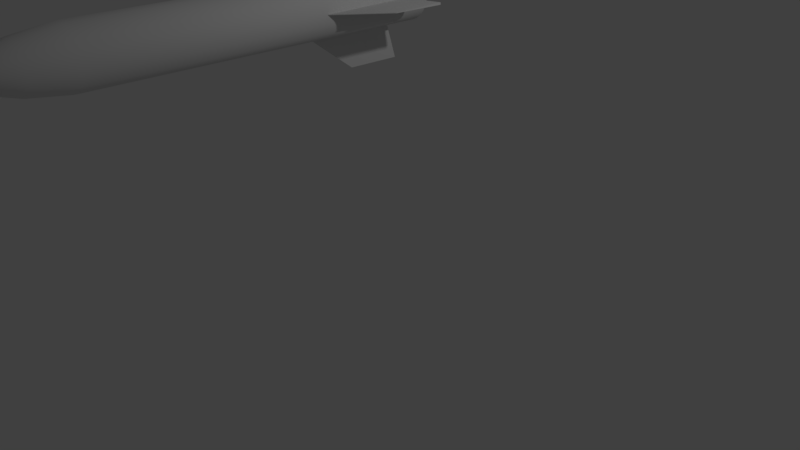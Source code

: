 # Source: Missile.blend  (saved by Blender 2.79.0; exported with 4.5.12 LTS)
import bpy
from mathutils import Matrix  # noqa: F401  (used for matrix-valued properties, if any)

bpy.ops.wm.read_factory_settings(use_empty=True)
scene = bpy.context.scene
scene.name = 'Scene'

# ---- collections
col_collection_1 = bpy.data.collections.new('Collection 1'); scene.collection.children.link(col_collection_1)

# ---- world
world_world = bpy.data.worlds.new('World'); scene.world = world_world
world_world.color = (0.05088, 0.05088, 0.05088)
world_world.use_sun_shadow = False
world_world.sun_shadow_jitter_overblur = 0.0
world_world.cycles.sampling_method = 'MANUAL'

# ---- cameras
cam_camera = bpy.data.cameras.new('Camera')
cam_camera.clip_end = 100.0
cam_camera.lens = 35.0
cam_camera.sensor_width = 32.0
cam_camera.sensor_height = 18.0
cam_camera.ortho_scale = 7.314
cam_camera.dof.focus_distance = 0.0
cam_camera.dof.aperture_fstop = 128.0

# ---- lights
light_lamp = bpy.data.lights.new('Lamp', 'POINT')
light_lamp.transmission_factor = 0.0
light_lamp.cutoff_distance = 30.0
light_lamp.energy = 100.0
light_lamp.shadow_buffer_clip_start = 1.001
light_lamp.shadow_soft_size = 0.1
light_lamp.shadow_maximum_resolution = 0.006
light_lamp.use_absolute_resolution = True

# ---- meshes
me_cube_007 = bpy.data.meshes.new('Cube.007')
me_cube_007.from_pydata([(-0.06546, -4.894, -1.705), (-0.06546, -2.083, 0.4381), (-0.2549, 0.3735, -1.705), (-0.2549, 1.0, 0.4381), (0.06545, -4.894, -1.705), (0.06546, -2.083, 0.4381), (0.2549, 0.3735, -1.705), (0.2549, 1.0, 0.4381)], [], [(0, 1, 3, 2), (2, 3, 7, 6), (6, 7, 5, 4), (4, 5, 1, 0), (2, 6, 4, 0), (7, 3, 1, 5)])
me_cube_007.use_remesh_preserve_volume = False
me_cube_007.use_remesh_preserve_attributes = False
me_cube_007.use_mirror_vertex_groups = False
me_cube_007.update()
me_cylinder = bpy.data.meshes.new('Cylinder')
me_cylinder.from_pydata([(0.0, 1.0, -1.0), (0.0, 1.0, 1.0), (0.1951, 0.9808, -1.0), (0.1951, 0.9808, 1.0), (0.3827, 0.9239, -1.0), (0.3827, 0.9239, 1.0), (0.5556, 0.8315, -1.0), (0.5556, 0.8315, 1.0), (0.7071, 0.7071, -1.0), (0.7071, 0.7071, 1.0), (0.8315, 0.5556, -1.0), (0.8315, 0.5556, 1.0), (0.9239, 0.3827, -1.0), (0.9239, 0.3827, 1.0), (0.9808, 0.1951, -1.0), (0.9808, 0.1951, 1.0), (1.0, 7.55e-08, -1.0), (1.0, 7.55e-08, 1.0), (0.9808, -0.1951, -1.0), (0.9808, -0.1951, 1.0), (0.9239, -0.3827, -1.0), (0.9239, -0.3827, 1.0), (0.8315, -0.5556, -1.0), (0.8315, -0.5556, 1.0), (0.7071, -0.7071, -1.0), (0.7071, -0.7071, 1.0), (0.5556, -0.8315, -1.0), (0.5556, -0.8315, 1.0), (0.3827, -0.9239, -1.0), (0.3827, -0.9239, 1.0), (0.1951, -0.9808, -1.0), (0.1951, -0.9808, 1.0), (-3.258e-07, -1.0, -1.0), (-3.258e-07, -1.0, 1.0), (-0.1951, -0.9808, -1.0), (-0.1951, -0.9808, 1.0), (-0.3827, -0.9239, -1.0), (-0.3827, -0.9239, 1.0), (-0.5556, -0.8315, -1.0), (-0.5556, -0.8315, 1.0), (-0.7071, -0.7071, -1.0), (-0.7071, -0.7071, 1.0), (-0.8315, -0.5556, -1.0), (-0.8315, -0.5556, 1.0), (-0.9239, -0.3827, -1.0), (-0.9239, -0.3827, 1.0), (-0.9808, -0.1951, -1.0), (-0.9808, -0.1951, 1.0), (-1.0, 9.656e-07, -1.0), (-1.0, 9.656e-07, 1.0), (-0.9808, 0.1951, -1.0), (-0.9808, 0.1951, 1.0), (-0.9239, 0.3827, -1.0), (-0.9239, 0.3827, 1.0), (-0.8315, 0.5556, -1.0), (-0.8315, 0.5556, 1.0), (-0.7071, 0.7071, -1.0), (-0.7071, 0.7071, 1.0), (-0.5556, 0.8315, -1.0), (-0.5556, 0.8315, 1.0), (-0.3827, 0.9239, -1.0), (-0.3827, 0.9239, 1.0), (-0.1951, 0.9808, -1.0), (-0.1951, 0.9808, 1.0), (0.0, 1.0, -5.029), (0.1951, 0.9808, -5.029), (0.3827, 0.9239, -5.029), (0.5556, 0.8315, -5.029), (0.7071, 0.7071, -5.029), (0.8315, 0.5556, -5.029), (0.9239, 0.3827, -5.029), (0.9808, 0.1951, -5.029), (1.0, -5.524e-07, -5.029), (0.9808, -0.1951, -5.029), (0.9239, -0.3827, -5.029), (0.8315, -0.5556, -5.029), (0.7071, -0.7071, -5.029), (0.5556, -0.8315, -5.029), (0.3827, -0.9239, -5.029), (0.1951, -0.9808, -5.029), (-3.258e-07, -1.0, -5.029), (-0.1951, -0.9808, -5.029), (-0.3827, -0.9239, -5.029), (-0.5556, -0.8315, -5.029), (-0.7071, -0.7071, -5.029), (-0.8315, -0.5556, -5.029), (-0.9239, -0.3827, -5.029), (-0.9808, -0.1951, -5.029), (-1.0, 3.377e-07, -5.029), (-0.9808, 0.1951, -5.029), (-0.9239, 0.3827, -5.029), (-0.8315, 0.5556, -5.029), (-0.7071, 0.7071, -5.029), (-0.5556, 0.8315, -5.029), (-0.3827, 0.9239, -5.029), (-0.1951, 0.9808, -5.029), (1.094e-07, -3.353e-07, -5.029), (0.1561, 0.7849, 2.523), (-1.428e-06, 0.8003, 2.523), (0.3063, 0.7394, 2.523), (0.4446, 0.6654, 2.523), (0.5659, 0.5659, 2.523), (0.6654, 0.4446, 2.523), (0.7394, 0.3063, 2.523), (0.7849, 0.1561, 2.523), (0.8003, 1.221e-07, 2.523), (0.7849, -0.1561, 2.523), (0.7394, -0.3063, 2.523), (0.6654, -0.4446, 2.523), (0.5659, -0.5659, 2.523), (0.4446, -0.6654, 2.523), (0.3063, -0.7394, 2.523), (0.1561, -0.7849, 2.523), (-1.688e-06, -0.8003, 2.523), (-0.1561, -0.7849, 2.523), (-0.3063, -0.7394, 2.523), (-0.4446, -0.6654, 2.523), (-0.5659, -0.5659, 2.523), (-0.6654, -0.4446, 2.523), (-0.7394, -0.3063, 2.523), (-0.7849, -0.1561, 2.523), (-0.8003, 8.344e-07, 2.523), (-0.7849, 0.1561, 2.523), (-0.7394, 0.3063, 2.523), (-0.6654, 0.4446, 2.523), (-0.5659, 0.5659, 2.523), (-0.4446, 0.6654, 2.523), (-0.3063, 0.7394, 2.523), (-0.1561, 0.7849, 2.523), (0.1951, 0.9808, 1.769), (0.3827, 0.9239, 1.769), (0.9239, -0.3827, 1.769), (0.8315, -0.5556, 1.769), (-0.5556, -0.8315, 1.769), (-0.7071, -0.7071, 1.769), (-0.7071, 0.7071, 1.769), (-0.5556, 0.8315, 1.769), (0.9239, 0.3827, 1.769), (0.9808, 0.1951, 1.769), (0.1951, -0.9808, 1.769), (-1.056e-06, -1.0, 1.769), (-1.0, 9.686e-07, 1.769), (-0.9808, 0.1951, 1.769), (0.5556, 0.8315, 1.769), (0.7071, -0.7071, 1.769), (-0.8315, -0.5556, 1.769), (-0.3827, 0.9239, 1.769), (1.0, 7.848e-08, 1.769), (-0.1951, -0.9808, 1.769), (-0.9239, 0.3827, 1.769), (0.7071, 0.7071, 1.769), (0.5556, -0.8315, 1.769), (-0.9239, -0.3827, 1.769), (-0.1951, 0.9808, 1.769), (0.9808, -0.1951, 1.769), (-0.3827, -0.9239, 1.769), (-0.8315, 0.5556, 1.769), (0.8315, 0.5556, 1.769), (0.3827, -0.9239, 1.769), (-7.298e-07, 1.0, 1.769), (-0.9808, -0.1951, 1.769), (0.08555, 0.4301, 3.169), (5.878e-07, 0.4385, 3.169), (0.1678, 0.4052, 3.169), (0.2436, 0.3646, 3.169), (0.3101, 0.3101, 3.169), (0.3646, 0.2436, 3.169), (0.4052, 0.1678, 3.169), (0.4301, 0.08555, 3.169), (0.4385, 2.076e-07, 3.169), (0.4301, -0.08555, 3.169), (0.4052, -0.1678, 3.169), (0.3646, -0.2436, 3.169), (0.3101, -0.3101, 3.169), (0.2436, -0.3646, 3.169), (0.1678, -0.4052, 3.169), (0.08555, -0.4301, 3.169), (4.449e-07, -0.4385, 3.169), (-0.08555, -0.4301, 3.169), (-0.1678, -0.4052, 3.169), (-0.2436, -0.3646, 3.169), (-0.3101, -0.3101, 3.169), (-0.3646, -0.2436, 3.169), (-0.4052, -0.1678, 3.169), (-0.4301, -0.08555, 3.169), (-0.4385, 5.979e-07, 3.169), (-0.4301, 0.08555, 3.169), (-0.4051, 0.1678, 3.169), (-0.3646, 0.2436, 3.169), (-0.3101, 0.3101, 3.169), (-0.2436, 0.3646, 3.169), (-0.1678, 0.4052, 3.169), (-0.08555, 0.4301, 3.169), (0.06031, 0.3032, 3.254), (9.616e-07, 0.3091, 3.254), (0.1183, 0.2856, 3.254), (0.1717, 0.257, 3.254), (0.2186, 0.2186, 3.254), (0.257, 0.1717, 3.254), (0.2856, 0.1183, 3.254), (0.3032, 0.0603, 3.254), (0.3091, 2.378e-07, 3.254), (0.3032, -0.0603, 3.254), (0.2856, -0.1183, 3.254), (0.257, -0.1717, 3.254), (0.2186, -0.2186, 3.254), (0.1717, -0.257, 3.254), (0.1183, -0.2856, 3.254), (0.06031, -0.3032, 3.254), (8.609e-07, -0.3091, 3.254), (-0.0603, -0.3032, 3.254), (-0.1183, -0.2856, 3.254), (-0.1717, -0.257, 3.254), (-0.2186, -0.2186, 3.254), (-0.257, -0.1717, 3.254), (-0.2856, -0.1183, 3.254), (-0.3032, -0.0603, 3.254), (-0.3091, 5.129e-07, 3.254), (-0.3032, 0.0603, 3.254), (-0.2856, 0.1183, 3.254), (-0.257, 0.1717, 3.254), (-0.2186, 0.2186, 3.254), (-0.1717, 0.257, 3.254), (-0.1183, 0.2856, 3.254), (-0.0603, 0.3032, 3.254), (0.03694, 0.1857, 3.308), (6.086e-07, 0.1894, 3.308), (0.07246, 0.1749, 3.308), (0.1052, 0.1574, 3.308), (0.1339, 0.1339, 3.308), (0.1574, 0.1052, 3.308), (0.1749, 0.07246, 3.308), (0.1857, 0.03694, 3.308), (0.1894, 2.671e-07, 3.308), (0.1857, -0.03694, 3.308), (0.1749, -0.07246, 3.308), (0.1574, -0.1052, 3.308), (0.1339, -0.1339, 3.308), (0.1052, -0.1574, 3.308), (0.07246, -0.1749, 3.308), (0.03694, -0.1857, 3.308), (5.469e-07, -0.1894, 3.308), (-0.03694, -0.1857, 3.308), (-0.07246, -0.1749, 3.308), (-0.1052, -0.1574, 3.308), (-0.1339, -0.1339, 3.308), (-0.1574, -0.1052, 3.308), (-0.1749, -0.07246, 3.308), (-0.1857, -0.03694, 3.308), (-0.1894, 4.356e-07, 3.308), (-0.1857, 0.03694, 3.308), (-0.1749, 0.07246, 3.308), (-0.1574, 0.1052, 3.308), (-0.1339, 0.1339, 3.308), (-0.1052, 0.1574, 3.308), (-0.07246, 0.1749, 3.308), (-0.03694, 0.1857, 3.308), (0.01932, 0.09714, 3.336), (4.387e-07, 0.09904, 3.336), (0.0379, 0.0915, 3.336), (0.05502, 0.08235, 3.336), (0.07003, 0.07003, 3.336), (0.08235, 0.05502, 3.336), (0.0915, 0.0379, 3.336), (0.09714, 0.01932, 3.336), (0.09904, 2.872e-07, 3.336), (0.09714, -0.01932, 3.336), (0.0915, -0.0379, 3.336), (0.08235, -0.05502, 3.336), (0.07003, -0.07003, 3.336), (0.05502, -0.08235, 3.336), (0.0379, -0.0915, 3.336), (0.01932, -0.09713, 3.336), (4.065e-07, -0.09904, 3.336), (-0.01932, -0.09713, 3.336), (-0.0379, -0.0915, 3.336), (-0.05502, -0.08235, 3.336), (-0.07003, -0.07003, 3.336), (-0.08235, -0.05502, 3.336), (-0.0915, -0.0379, 3.336), (-0.09713, -0.01932, 3.336), (-0.09904, 3.754e-07, 3.336), (-0.09713, 0.01932, 3.336), (-0.0915, 0.0379, 3.336), (-0.08235, 0.05502, 3.336), (-0.07003, 0.07003, 3.336), (-0.05502, 0.08235, 3.336), (-0.0379, 0.0915, 3.336), (-0.01932, 0.09714, 3.336)], [], [(0, 1, 3, 2), (2, 3, 5, 4), (4, 5, 7, 6), (6, 7, 9, 8), (8, 9, 11, 10), (10, 11, 13, 12), (12, 13, 15, 14), (14, 15, 17, 16), (16, 17, 19, 18), (18, 19, 21, 20), (20, 21, 23, 22), (22, 23, 25, 24), (24, 25, 27, 26), (26, 27, 29, 28), (28, 29, 31, 30), (30, 31, 33, 32), (32, 33, 35, 34), (34, 35, 37, 36), (36, 37, 39, 38), (38, 39, 41, 40), (40, 41, 43, 42), (42, 43, 45, 44), (44, 45, 47, 46), (46, 47, 49, 48), (48, 49, 51, 50), (50, 51, 53, 52), (52, 53, 55, 54), (54, 55, 57, 56), (56, 57, 59, 58), (58, 59, 61, 60), (130, 129, 97, 99), (60, 61, 63, 62), (62, 63, 1, 0), (12, 14, 71, 70), (67, 68, 96), (30, 32, 80, 79), (48, 50, 89, 88), (4, 6, 67, 66), (22, 24, 76, 75), (40, 42, 85, 84), (58, 60, 94, 93), (14, 16, 72, 71), (32, 34, 81, 80), (50, 52, 90, 89), (6, 8, 68, 67), (24, 26, 77, 76), (42, 44, 86, 85), (60, 62, 95, 94), (16, 18, 73, 72), (34, 36, 82, 81), (52, 54, 91, 90), (8, 10, 69, 68), (26, 28, 78, 77), (44, 46, 87, 86), (0, 2, 65, 64), (62, 0, 64, 95), (18, 20, 74, 73), (36, 38, 83, 82), (54, 56, 92, 91), (10, 12, 70, 69), (28, 30, 79, 78), (46, 48, 88, 87), (2, 4, 66, 65), (20, 22, 75, 74), (38, 40, 84, 83), (56, 58, 93, 92), (94, 95, 96), (81, 82, 96), (68, 69, 96), (95, 64, 96), (82, 83, 96), (69, 70, 96), (83, 84, 96), (70, 71, 96), (84, 85, 96), (71, 72, 96), (85, 86, 96), (72, 73, 96), (86, 87, 96), (73, 74, 96), (87, 88, 96), (74, 75, 96), (88, 89, 96), (75, 76, 96), (89, 90, 96), (76, 77, 96), (90, 91, 96), (77, 78, 96), (64, 65, 96), (91, 92, 96), (78, 79, 96), (65, 66, 96), (92, 93, 96), (79, 80, 96), (66, 67, 96), (93, 94, 96), (80, 81, 96), (110, 109, 173, 174), (132, 131, 107, 108), (134, 133, 116, 117), (136, 135, 125, 126), (138, 137, 103, 104), (140, 139, 112, 113), (142, 141, 121, 122), (143, 130, 99, 100), (144, 132, 108, 109), (145, 134, 117, 118), (146, 136, 126, 127), (147, 138, 104, 105), (148, 140, 113, 114), (149, 142, 122, 123), (150, 143, 100, 101), (151, 144, 109, 110), (152, 145, 118, 119), (153, 146, 127, 128), (154, 147, 105, 106), (155, 148, 114, 115), (156, 149, 123, 124), (157, 150, 101, 102), (158, 151, 110, 111), (129, 159, 98, 97), (160, 152, 119, 120), (159, 153, 128, 98), (131, 154, 106, 107), (133, 155, 115, 116), (135, 156, 124, 125), (137, 157, 102, 103), (139, 158, 111, 112), (141, 160, 120, 121), (49, 47, 160, 141), (31, 29, 158, 139), (13, 11, 157, 137), (57, 55, 156, 135), (39, 37, 155, 133), (21, 19, 154, 131), (1, 63, 153, 159), (47, 45, 152, 160), (3, 1, 159, 129), (29, 27, 151, 158), (11, 9, 150, 157), (55, 53, 149, 156), (37, 35, 148, 155), (19, 17, 147, 154), (63, 61, 146, 153), (45, 43, 145, 152), (27, 25, 144, 151), (9, 7, 143, 150), (53, 51, 142, 149), (35, 33, 140, 148), (17, 15, 138, 147), (61, 59, 136, 146), (43, 41, 134, 145), (25, 23, 132, 144), (7, 5, 130, 143), (51, 49, 141, 142), (33, 31, 139, 140), (15, 13, 137, 138), (59, 57, 135, 136), (41, 39, 133, 134), (23, 21, 131, 132), (5, 3, 129, 130), (180, 179, 211, 212), (124, 123, 187, 188), (111, 110, 174, 175), (97, 98, 162, 161), (125, 124, 188, 189), (112, 111, 175, 176), (99, 97, 161, 163), (126, 125, 189, 190), (113, 112, 176, 177), (100, 99, 163, 164), (127, 126, 190, 191), (114, 113, 177, 178), (101, 100, 164, 165), (128, 127, 191, 192), (115, 114, 178, 179), (102, 101, 165, 166), (98, 128, 192, 162), (116, 115, 179, 180), (103, 102, 166, 167), (117, 116, 180, 181), (104, 103, 167, 168), (118, 117, 181, 182), (105, 104, 168, 169), (119, 118, 182, 183), (106, 105, 169, 170), (120, 119, 183, 184), (107, 106, 170, 171), (121, 120, 184, 185), (108, 107, 171, 172), (122, 121, 185, 186), (109, 108, 172, 173), (123, 122, 186, 187), (215, 214, 246, 247), (167, 166, 198, 199), (181, 180, 212, 213), (168, 167, 199, 200), (182, 181, 213, 214), (169, 168, 200, 201), (183, 182, 214, 215), (170, 169, 201, 202), (184, 183, 215, 216), (171, 170, 202, 203), (185, 184, 216, 217), (172, 171, 203, 204), (186, 185, 217, 218), (173, 172, 204, 205), (187, 186, 218, 219), (174, 173, 205, 206), (188, 187, 219, 220), (175, 174, 206, 207), (161, 162, 194, 193), (189, 188, 220, 221), (176, 175, 207, 208), (163, 161, 193, 195), (190, 189, 221, 222), (177, 176, 208, 209), (164, 163, 195, 196), (191, 190, 222, 223), (178, 177, 209, 210), (165, 164, 196, 197), (192, 191, 223, 224), (179, 178, 210, 211), (166, 165, 197, 198), (162, 192, 224, 194), (250, 249, 281, 282), (202, 201, 233, 234), (216, 215, 247, 248), (203, 202, 234, 235), (217, 216, 248, 249), (204, 203, 235, 236), (218, 217, 249, 250), (205, 204, 236, 237), (219, 218, 250, 251), (206, 205, 237, 238), (220, 219, 251, 252), (207, 206, 238, 239), (193, 194, 226, 225), (221, 220, 252, 253), (208, 207, 239, 240), (195, 193, 225, 227), (222, 221, 253, 254), (209, 208, 240, 241), (196, 195, 227, 228), (223, 222, 254, 255), (210, 209, 241, 242), (197, 196, 228, 229), (224, 223, 255, 256), (211, 210, 242, 243), (198, 197, 229, 230), (194, 224, 256, 226), (212, 211, 243, 244), (199, 198, 230, 231), (213, 212, 244, 245), (200, 199, 231, 232), (214, 213, 245, 246), (201, 200, 232, 233), (257, 258, 288, 287, 286, 285, 284, 283, 282, 281, 280, 279, 278, 277, 276, 275, 274, 273, 272, 271, 270, 269, 268, 267, 266, 265, 264, 263, 262, 261, 260, 259), (237, 236, 268, 269), (251, 250, 282, 283), (238, 237, 269, 270), (252, 251, 283, 284), (239, 238, 270, 271), (225, 226, 258, 257), (253, 252, 284, 285), (240, 239, 271, 272), (227, 225, 257, 259), (254, 253, 285, 286), (241, 240, 272, 273), (228, 227, 259, 260), (255, 254, 286, 287), (242, 241, 273, 274), (229, 228, 260, 261), (256, 255, 287, 288), (243, 242, 274, 275), (230, 229, 261, 262), (226, 256, 288, 258), (244, 243, 275, 276), (231, 230, 262, 263), (245, 244, 276, 277), (232, 231, 263, 264), (246, 245, 277, 278), (233, 232, 264, 265), (247, 246, 278, 279), (234, 233, 265, 266), (248, 247, 279, 280), (235, 234, 266, 267), (249, 248, 280, 281), (236, 235, 267, 268)])
me_cylinder.polygons.foreach_set('use_smooth', [True] * 289)
me_cylinder.use_remesh_preserve_volume = False
me_cylinder.use_remesh_preserve_attributes = False
me_cylinder.use_mirror_vertex_groups = False
me_cylinder.update()
me_cube_000 = bpy.data.meshes.new('Cube.000')
me_cube_000.from_pydata([(-0.06546, -4.894, -1.705), (-0.06546, -2.083, 0.4381), (-0.2549, 0.3735, -1.705), (-0.2549, 1.0, 0.4381), (0.06545, -4.894, -1.705), (0.06546, -2.083, 0.4381), (0.2549, 0.3735, -1.705), (0.2549, 1.0, 0.4381)], [], [(0, 1, 3, 2), (2, 3, 7, 6), (6, 7, 5, 4), (4, 5, 1, 0), (2, 6, 4, 0), (7, 3, 1, 5)])
me_cube_000.use_remesh_preserve_volume = False
me_cube_000.use_remesh_preserve_attributes = False
me_cube_000.use_mirror_vertex_groups = False
me_cube_000.update()
me_cube_005 = bpy.data.meshes.new('Cube.005')
me_cube_005.from_pydata([(-0.06546, -4.894, -1.705), (-0.06546, -2.083, 0.4381), (-0.2549, 0.3735, -1.705), (-0.2549, 1.0, 0.4381), (0.06545, -4.894, -1.705), (0.06546, -2.083, 0.4381), (0.2549, 0.3735, -1.705), (0.2549, 1.0, 0.4381)], [], [(0, 1, 3, 2), (2, 3, 7, 6), (6, 7, 5, 4), (4, 5, 1, 0), (2, 6, 4, 0), (7, 3, 1, 5)])
me_cube_005.use_remesh_preserve_volume = False
me_cube_005.use_remesh_preserve_attributes = False
me_cube_005.use_mirror_vertex_groups = False
me_cube_005.update()
me_cube_010 = bpy.data.meshes.new('Cube.010')
me_cube_010.from_pydata([(-0.06546, -4.894, -1.705), (-0.06546, -2.083, 0.4381), (-0.2549, 0.3735, -1.705), (-0.2549, 1.0, 0.4381), (0.06545, -4.894, -1.705), (0.06546, -2.083, 0.4381), (0.2549, 0.3735, -1.705), (0.2549, 1.0, 0.4381)], [], [(0, 1, 3, 2), (2, 3, 7, 6), (6, 7, 5, 4), (4, 5, 1, 0), (2, 6, 4, 0), (7, 3, 1, 5)])
me_cube_010.use_remesh_preserve_volume = False
me_cube_010.use_remesh_preserve_attributes = False
me_cube_010.use_mirror_vertex_groups = False
me_cube_010.update()

# ---- objects
ob_cube_005 = bpy.data.objects.new('Cube.005', me_cube_007)
ob_cylinder = bpy.data.objects.new('Cylinder', me_cylinder)
ob_lamp = bpy.data.objects.new('Lamp', light_lamp)
ob_camera = bpy.data.objects.new('Camera', cam_camera)
ob_cube_008 = bpy.data.objects.new('Cube.008', me_cube_000)
ob_cube_004 = bpy.data.objects.new('Cube.004', me_cube_005)
ob_cube_000 = bpy.data.objects.new('Cube.000', me_cube_010)

# ---- transforms, parenting, visibility, modifiers, constraints
ob_cube_005.location = (0.0, 0.2327, 2.589)
ob_cube_005.rotation_euler = (-0.0, 3.142, -0.0)
ob_cube_005.scale = (0.05315, 0.2152, 0.2053)
ob_cube_005.lineart.crease_threshold = 0.0
ob_cylinder.location = (0.0, -2.406, 3.239)
ob_cylinder.rotation_euler = (1.571, -0.0, 0.0)
ob_cylinder.scale = (0.33, 0.33, 0.6089)
ob_cylinder.lineart.crease_threshold = 0.0
_m = ob_cylinder.modifiers.new('Decimate', 'DECIMATE')
_m.ratio = 0.3038
ob_lamp.location = (4.076, 1.005, 5.904)
ob_lamp.rotation_euler = (0.6503, 0.05522, 1.866)
ob_lamp.lock_rotations_4d = False
ob_lamp.empty_display_type = 'ARROWS'
ob_lamp.color = (0.0, 0.0, 0.0, 0.0)
ob_lamp.lineart.crease_threshold = 0.0
ob_camera.location = (7.481, -6.508, 5.344)
ob_camera.rotation_euler = (1.109, 0.0, 0.8149)
ob_camera.lock_rotations_4d = False
ob_camera.empty_display_type = 'ARROWS'
ob_camera.color = (0.0, 0.0, 0.0, 0.0)
ob_camera.display_type = 'WIRE'
ob_camera.lineart.crease_threshold = 0.0
ob_cube_008.location = (0.6611, 0.2327, 3.244)
ob_cube_008.rotation_euler = (-0.0, 1.571, -0.0)
ob_cube_008.scale = (0.05315, 0.2152, 0.2053)
ob_cube_008.lineart.crease_threshold = 0.0
ob_cube_004.location = (0.0, 0.2327, 3.907)
ob_cube_004.scale = (0.05315, 0.2152, 0.2053)
ob_cube_004.lineart.crease_threshold = 0.0
ob_cube_000.location = (-0.6636, 0.2327, 3.244)
ob_cube_000.rotation_euler = (-0.0, -1.571, -0.0)
ob_cube_000.scale = (0.05315, 0.2152, 0.2053)
ob_cube_000.lineart.crease_threshold = 0.0

# ---- collection membership
col_collection_1.objects.link(ob_cube_005)
col_collection_1.objects.link(ob_cylinder)
col_collection_1.objects.link(ob_lamp)
col_collection_1.objects.link(ob_camera)
col_collection_1.objects.link(ob_cube_008)
col_collection_1.objects.link(ob_cube_004)
col_collection_1.objects.link(ob_cube_000)

# ---- scene / render settings (as saved in the file)
scene.camera = ob_camera
scene.frame_start = 1; scene.frame_end = 250; scene.frame_set(5)
scene.render.engine = 'BLENDER_EEVEE_NEXT'
scene.render.resolution_percentage = 50
scene.render.dither_intensity = 0.0
scene.cycles.use_denoising = False
scene.cycles.samples = 128
scene.cycles.sampling_pattern = 'TABULATED_SOBOL'
scene.cycles.use_adaptive_sampling = False
scene.cycles.use_light_tree = False
scene.cycles.blur_glossy = 0.0
scene.cycles.sample_clamp_indirect = 0.0
scene.view_settings.view_transform = 'Standard'
bpy.context.view_layer.update()
